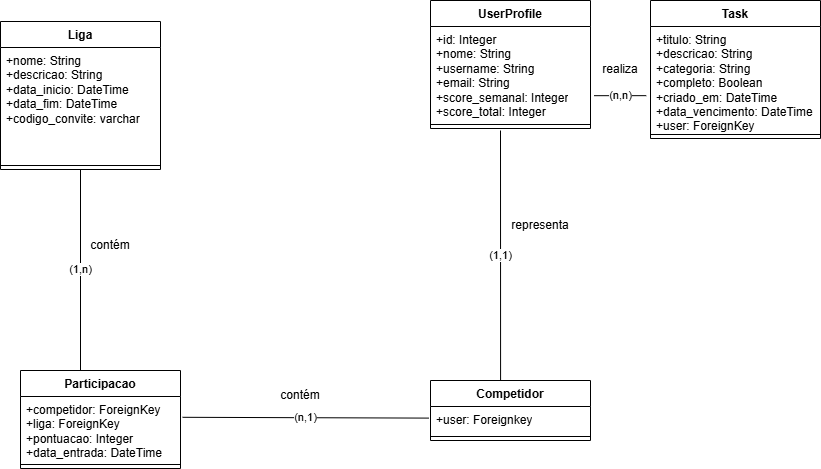

The diagram above was exported from draw.io. Its source (the exported page's mxGraphModel, read from the mxfile embedded in the PNG):
<mxGraphModel dx="1044" dy="634" grid="1" gridSize="10" guides="1" tooltips="1" connect="1" arrows="1" fold="1" page="1" pageScale="1" pageWidth="850" pageHeight="1100" math="0" shadow="0">
  <root>
    <mxCell id="0" />
    <mxCell id="1" parent="0" />
    <mxCell id="VF3Gi3FByQs6gU5Z6DsJ-1" value="UserProfile" style="swimlane;fontStyle=1;align=center;verticalAlign=top;childLayout=stackLayout;horizontal=1;startSize=26;horizontalStack=0;resizeParent=1;resizeParentMax=0;resizeLast=0;collapsible=1;marginBottom=0;whiteSpace=wrap;html=1;" parent="1" vertex="1">
      <mxGeometry x="450" y="140" width="160" height="128" as="geometry" />
    </mxCell>
    <mxCell id="VF3Gi3FByQs6gU5Z6DsJ-2" value="+id: Integer&lt;div&gt;+nome: String&lt;/div&gt;&lt;div&gt;+username: String&lt;/div&gt;&lt;div&gt;+email: String&lt;/div&gt;&lt;div&gt;+score_semanal: Integer&lt;/div&gt;&lt;div&gt;+score_total: Integer&lt;/div&gt;" style="text;strokeColor=none;fillColor=none;align=left;verticalAlign=top;spacingLeft=4;spacingRight=4;overflow=hidden;rotatable=0;points=[[0,0.5],[1,0.5]];portConstraint=eastwest;whiteSpace=wrap;html=1;" parent="VF3Gi3FByQs6gU5Z6DsJ-1" vertex="1">
      <mxGeometry y="26" width="160" height="94" as="geometry" />
    </mxCell>
    <mxCell id="VF3Gi3FByQs6gU5Z6DsJ-3" value="" style="line;strokeWidth=1;fillColor=none;align=left;verticalAlign=middle;spacingTop=-1;spacingLeft=3;spacingRight=3;rotatable=0;labelPosition=right;points=[];portConstraint=eastwest;strokeColor=inherit;" parent="VF3Gi3FByQs6gU5Z6DsJ-1" vertex="1">
      <mxGeometry y="120" width="160" height="8" as="geometry" />
    </mxCell>
    <mxCell id="VF3Gi3FByQs6gU5Z6DsJ-10" value="Task" style="swimlane;fontStyle=1;align=center;verticalAlign=top;childLayout=stackLayout;horizontal=1;startSize=26;horizontalStack=0;resizeParent=1;resizeParentMax=0;resizeLast=0;collapsible=1;marginBottom=0;whiteSpace=wrap;html=1;" parent="1" vertex="1">
      <mxGeometry x="670" y="140" width="170" height="138" as="geometry" />
    </mxCell>
    <mxCell id="VF3Gi3FByQs6gU5Z6DsJ-11" value="+titulo: String&lt;div&gt;+descricao: String&lt;/div&gt;&lt;div&gt;+categoria: String&lt;/div&gt;&lt;div&gt;+completo: Boolean&lt;/div&gt;&lt;div&gt;+criado_em: DateTime&lt;/div&gt;&lt;div&gt;+data_vencimento: DateTime&lt;/div&gt;&lt;div&gt;+user: ForeignKey&lt;/div&gt;" style="text;strokeColor=none;fillColor=none;align=left;verticalAlign=top;spacingLeft=4;spacingRight=4;overflow=hidden;rotatable=0;points=[[0,0.5],[1,0.5]];portConstraint=eastwest;whiteSpace=wrap;html=1;" parent="VF3Gi3FByQs6gU5Z6DsJ-10" vertex="1">
      <mxGeometry y="26" width="170" height="104" as="geometry" />
    </mxCell>
    <mxCell id="VF3Gi3FByQs6gU5Z6DsJ-12" value="" style="line;strokeWidth=1;fillColor=none;align=left;verticalAlign=middle;spacingTop=-1;spacingLeft=3;spacingRight=3;rotatable=0;labelPosition=right;points=[];portConstraint=eastwest;strokeColor=inherit;" parent="VF3Gi3FByQs6gU5Z6DsJ-10" vertex="1">
      <mxGeometry y="130" width="170" height="8" as="geometry" />
    </mxCell>
    <mxCell id="VF3Gi3FByQs6gU5Z6DsJ-14" value="Liga" style="swimlane;fontStyle=1;align=center;verticalAlign=top;childLayout=stackLayout;horizontal=1;startSize=26;horizontalStack=0;resizeParent=1;resizeParentMax=0;resizeLast=0;collapsible=1;marginBottom=0;whiteSpace=wrap;html=1;" parent="1" vertex="1">
      <mxGeometry x="20" y="161" width="160" height="148" as="geometry" />
    </mxCell>
    <mxCell id="VF3Gi3FByQs6gU5Z6DsJ-15" value="+nome: String&lt;div&gt;+descricao: String&lt;/div&gt;&lt;div&gt;+data_inicio: DateTime&lt;/div&gt;&lt;div&gt;+data_fim: DateTime&lt;/div&gt;&lt;div&gt;+codigo_convite: varchar&lt;/div&gt;&lt;div&gt;&lt;br&gt;&lt;/div&gt;" style="text;strokeColor=none;fillColor=none;align=left;verticalAlign=top;spacingLeft=4;spacingRight=4;overflow=hidden;rotatable=0;points=[[0,0.5],[1,0.5]];portConstraint=eastwest;whiteSpace=wrap;html=1;" parent="VF3Gi3FByQs6gU5Z6DsJ-14" vertex="1">
      <mxGeometry y="26" width="160" height="114" as="geometry" />
    </mxCell>
    <mxCell id="VF3Gi3FByQs6gU5Z6DsJ-16" value="" style="line;strokeWidth=1;fillColor=none;align=left;verticalAlign=middle;spacingTop=-1;spacingLeft=3;spacingRight=3;rotatable=0;labelPosition=right;points=[];portConstraint=eastwest;strokeColor=inherit;" parent="VF3Gi3FByQs6gU5Z6DsJ-14" vertex="1">
      <mxGeometry y="140" width="160" height="8" as="geometry" />
    </mxCell>
    <mxCell id="VF3Gi3FByQs6gU5Z6DsJ-18" value="Competidor" style="swimlane;fontStyle=1;align=center;verticalAlign=top;childLayout=stackLayout;horizontal=1;startSize=26;horizontalStack=0;resizeParent=1;resizeParentMax=0;resizeLast=0;collapsible=1;marginBottom=0;whiteSpace=wrap;html=1;" parent="1" vertex="1">
      <mxGeometry x="450" y="520" width="160" height="60" as="geometry" />
    </mxCell>
    <mxCell id="VF3Gi3FByQs6gU5Z6DsJ-19" value="+user: Foreignkey" style="text;strokeColor=none;fillColor=none;align=left;verticalAlign=top;spacingLeft=4;spacingRight=4;overflow=hidden;rotatable=0;points=[[0,0.5],[1,0.5]];portConstraint=eastwest;whiteSpace=wrap;html=1;" parent="VF3Gi3FByQs6gU5Z6DsJ-18" vertex="1">
      <mxGeometry y="26" width="160" height="26" as="geometry" />
    </mxCell>
    <mxCell id="VF3Gi3FByQs6gU5Z6DsJ-20" value="" style="line;strokeWidth=1;fillColor=none;align=left;verticalAlign=middle;spacingTop=-1;spacingLeft=3;spacingRight=3;rotatable=0;labelPosition=right;points=[];portConstraint=eastwest;strokeColor=inherit;" parent="VF3Gi3FByQs6gU5Z6DsJ-18" vertex="1">
      <mxGeometry y="52" width="160" height="8" as="geometry" />
    </mxCell>
    <mxCell id="VF3Gi3FByQs6gU5Z6DsJ-24" value="(1,1)" style="endArrow=none;html=1;rounded=0;exitX=0.438;exitY=0;exitDx=0;exitDy=0;exitPerimeter=0;" parent="1" source="VF3Gi3FByQs6gU5Z6DsJ-18" edge="1">
      <mxGeometry width="50" height="50" relative="1" as="geometry">
        <mxPoint x="400" y="450" as="sourcePoint" />
        <mxPoint x="520" y="270" as="targetPoint" />
      </mxGeometry>
    </mxCell>
    <mxCell id="VF3Gi3FByQs6gU5Z6DsJ-26" value="(n,n)" style="endArrow=none;html=1;rounded=0;entryX=-0.025;entryY=0.665;entryDx=0;entryDy=0;entryPerimeter=0;exitX=1.023;exitY=0.736;exitDx=0;exitDy=0;exitPerimeter=0;" parent="1" source="VF3Gi3FByQs6gU5Z6DsJ-2" target="VF3Gi3FByQs6gU5Z6DsJ-11" edge="1">
      <mxGeometry width="50" height="50" relative="1" as="geometry">
        <mxPoint x="400" y="450" as="sourcePoint" />
        <mxPoint x="450" y="400" as="targetPoint" />
      </mxGeometry>
    </mxCell>
    <mxCell id="VF3Gi3FByQs6gU5Z6DsJ-32" value="Participacao" style="swimlane;fontStyle=1;align=center;verticalAlign=top;childLayout=stackLayout;horizontal=1;startSize=26;horizontalStack=0;resizeParent=1;resizeParentMax=0;resizeLast=0;collapsible=1;marginBottom=0;whiteSpace=wrap;html=1;" parent="1" vertex="1">
      <mxGeometry x="40" y="510" width="160" height="98" as="geometry" />
    </mxCell>
    <mxCell id="VF3Gi3FByQs6gU5Z6DsJ-33" value="+competidor: ForeignKey&lt;div&gt;+liga: ForeignKey&lt;/div&gt;&lt;div&gt;+pontuacao: Integer&lt;/div&gt;&lt;div&gt;+data_entrada: DateTime&lt;/div&gt;" style="text;strokeColor=none;fillColor=none;align=left;verticalAlign=top;spacingLeft=4;spacingRight=4;overflow=hidden;rotatable=0;points=[[0,0.5],[1,0.5]];portConstraint=eastwest;whiteSpace=wrap;html=1;" parent="VF3Gi3FByQs6gU5Z6DsJ-32" vertex="1">
      <mxGeometry y="26" width="160" height="64" as="geometry" />
    </mxCell>
    <mxCell id="VF3Gi3FByQs6gU5Z6DsJ-34" value="" style="line;strokeWidth=1;fillColor=none;align=left;verticalAlign=middle;spacingTop=-1;spacingLeft=3;spacingRight=3;rotatable=0;labelPosition=right;points=[];portConstraint=eastwest;strokeColor=inherit;" parent="VF3Gi3FByQs6gU5Z6DsJ-32" vertex="1">
      <mxGeometry y="90" width="160" height="8" as="geometry" />
    </mxCell>
    <mxCell id="VF3Gi3FByQs6gU5Z6DsJ-42" value="(1,n)" style="endArrow=none;html=1;rounded=0;entryX=0.5;entryY=1;entryDx=0;entryDy=0;exitX=0.375;exitY=0;exitDx=0;exitDy=0;exitPerimeter=0;" parent="1" source="VF3Gi3FByQs6gU5Z6DsJ-32" target="VF3Gi3FByQs6gU5Z6DsJ-14" edge="1">
      <mxGeometry width="50" height="50" relative="1" as="geometry">
        <mxPoint x="400" y="450" as="sourcePoint" />
        <mxPoint x="450" y="400" as="targetPoint" />
      </mxGeometry>
    </mxCell>
    <mxCell id="VF3Gi3FByQs6gU5Z6DsJ-43" value="(n,1)" style="endArrow=none;html=1;rounded=0;entryX=-0.01;entryY=0.352;entryDx=0;entryDy=0;entryPerimeter=0;exitX=1.013;exitY=0.325;exitDx=0;exitDy=0;exitPerimeter=0;" parent="1" source="VF3Gi3FByQs6gU5Z6DsJ-33" edge="1">
      <mxGeometry width="50" height="50" relative="1" as="geometry">
        <mxPoint x="210" y="558" as="sourcePoint" />
        <mxPoint x="448.4000000000001" y="557.5999999999999" as="targetPoint" />
      </mxGeometry>
    </mxCell>
    <mxCell id="lB1Lpcdo_ofTsEUG25mZ-2" value="representa" style="text;html=1;align=center;verticalAlign=middle;whiteSpace=wrap;rounded=0;" parent="1" vertex="1">
      <mxGeometry x="530" y="350" width="60" height="30" as="geometry" />
    </mxCell>
    <mxCell id="lB1Lpcdo_ofTsEUG25mZ-4" value="contém" style="text;html=1;align=center;verticalAlign=middle;whiteSpace=wrap;rounded=0;" parent="1" vertex="1">
      <mxGeometry x="290" y="520" width="60" height="30" as="geometry" />
    </mxCell>
    <mxCell id="lB1Lpcdo_ofTsEUG25mZ-5" value="contém" style="text;html=1;align=center;verticalAlign=middle;whiteSpace=wrap;rounded=0;" parent="1" vertex="1">
      <mxGeometry x="100" y="370" width="60" height="30" as="geometry" />
    </mxCell>
    <mxCell id="lB1Lpcdo_ofTsEUG25mZ-6" value="realiza" style="text;html=1;align=center;verticalAlign=middle;whiteSpace=wrap;rounded=0;" parent="1" vertex="1">
      <mxGeometry x="610" y="194" width="60" height="30" as="geometry" />
    </mxCell>
  </root>
</mxGraphModel>